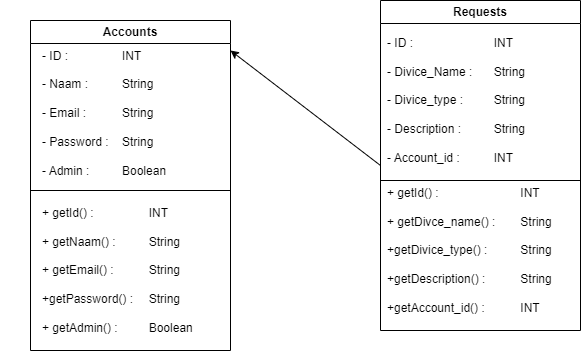

The diagram above was exported from draw.io. Its source (the exported page's mxGraphModel, read from the mxfile embedded in the PNG):
<mxGraphModel dx="910" dy="490" grid="1" gridSize="10" guides="1" tooltips="1" connect="1" arrows="1" fold="1" page="1" pageScale="1" pageWidth="827" pageHeight="1169" math="0" shadow="0">
  <root>
    <mxCell id="0" />
    <mxCell id="1" parent="0" />
    <mxCell id="Zw4XhJ2HiUQp8YY3u3nT-1" value="Requests" style="swimlane;whiteSpace=wrap;html=1;" parent="1" vertex="1">
      <mxGeometry x="430" y="80" width="200" height="330" as="geometry" />
    </mxCell>
    <mxCell id="rpyPZaxcVR4bkECogdUr-7" value="- ID :&lt;span style=&quot;white-space: pre;&quot;&gt;&#09;&lt;/span&gt;&lt;span style=&quot;white-space: pre;&quot;&gt;&#09;&lt;span style=&quot;white-space: pre;&quot;&gt;&#09;&lt;/span&gt;&lt;/span&gt;INT&lt;div&gt;&lt;br&gt;&lt;div&gt;- Divice_Name :&lt;span style=&quot;white-space: pre;&quot;&gt;&#09;&lt;/span&gt;String&lt;/div&gt;&lt;div&gt;&lt;br&gt;&lt;/div&gt;&lt;div&gt;- Divice_type :&lt;span style=&quot;white-space: pre;&quot;&gt;&#09;&lt;/span&gt;&lt;span style=&quot;white-space: pre;&quot;&gt;&#09;&lt;/span&gt;String&lt;/div&gt;&lt;div&gt;&lt;br&gt;&lt;/div&gt;&lt;div&gt;- Description :&lt;span style=&quot;white-space: pre;&quot;&gt;&#09;&lt;span style=&quot;white-space: pre;&quot;&gt;&#09;&lt;/span&gt;String&lt;/span&gt;&lt;/div&gt;&lt;div&gt;&lt;br&gt;&lt;/div&gt;&lt;div&gt;&lt;span style=&quot;white-space: pre;&quot;&gt;- Account_id :&lt;span style=&quot;white-space: pre;&quot;&gt;&#09;&lt;/span&gt;&lt;span style=&quot;white-space: pre;&quot;&gt;&#09;&lt;/span&gt;INT&#09;&lt;/span&gt;&lt;span style=&quot;white-space: pre;&quot;&gt;&#09;&lt;/span&gt;&lt;/div&gt;&lt;/div&gt;" style="text;html=1;align=left;verticalAlign=middle;resizable=0;points=[];autosize=1;strokeColor=none;fillColor=none;" vertex="1" parent="Zw4XhJ2HiUQp8YY3u3nT-1">
      <mxGeometry x="5" y="30" width="180" height="140" as="geometry" />
    </mxCell>
    <mxCell id="rpyPZaxcVR4bkECogdUr-9" value="+ getId() :&lt;span style=&quot;white-space: pre;&quot;&gt;&#09;&lt;span style=&quot;white-space: pre;&quot;&gt;&#09;&lt;span style=&quot;white-space: pre;&quot;&gt;&#09;&lt;/span&gt;&lt;/span&gt;&lt;/span&gt;INT&lt;div&gt;&lt;br&gt;&lt;/div&gt;&lt;div&gt;+ getDivce_name() :&lt;span style=&quot;white-space: pre;&quot;&gt;&#09;&lt;/span&gt;String&lt;/div&gt;&lt;div&gt;&lt;br&gt;&lt;/div&gt;&lt;div&gt;+getDivice_type() :&lt;span style=&quot;white-space: pre;&quot;&gt;&#09;&lt;/span&gt;&lt;span style=&quot;white-space: pre;&quot;&gt;&#09;&lt;/span&gt;String&lt;/div&gt;&lt;div&gt;&lt;br&gt;&lt;/div&gt;&lt;div&gt;+getDescription() :&lt;span style=&quot;white-space: pre;&quot;&gt;&#09;&lt;/span&gt;&lt;span style=&quot;white-space: pre;&quot;&gt;&#09;&lt;/span&gt;String&lt;/div&gt;&lt;div&gt;&lt;br&gt;&lt;/div&gt;&lt;div&gt;+getAccount_id() :&lt;span style=&quot;white-space: pre;&quot;&gt;&#09;&lt;span style=&quot;white-space: pre;&quot;&gt;&#09;&lt;/span&gt;&lt;/span&gt;INT&lt;/div&gt;" style="text;html=1;align=left;verticalAlign=middle;resizable=0;points=[];autosize=1;strokeColor=none;fillColor=none;" vertex="1" parent="Zw4XhJ2HiUQp8YY3u3nT-1">
      <mxGeometry x="5" y="180" width="190" height="140" as="geometry" />
    </mxCell>
    <mxCell id="Zw4XhJ2HiUQp8YY3u3nT-4" value="Accounts" style="swimlane;whiteSpace=wrap;html=1;" parent="1" vertex="1">
      <mxGeometry x="80" y="100" width="200" height="330" as="geometry" />
    </mxCell>
    <mxCell id="rpyPZaxcVR4bkECogdUr-1" value="&lt;blockquote style=&quot;margin: 0 0 0 40px; border: none; padding: 0px;&quot;&gt;- ID :&lt;span style=&quot;white-space: pre;&quot;&gt;&#09;&lt;/span&gt;&lt;span style=&quot;white-space: pre;&quot;&gt;&#09;&lt;/span&gt;INT&lt;/blockquote&gt;&lt;blockquote style=&quot;margin: 0 0 0 40px; border: none; padding: 0px;&quot;&gt;&lt;br&gt;&lt;/blockquote&gt;&lt;blockquote style=&quot;margin: 0 0 0 40px; border: none; padding: 0px;&quot;&gt;- Naam :&lt;span style=&quot;white-space: pre;&quot;&gt;&#09;&lt;/span&gt;&lt;span style=&quot;white-space: pre;&quot;&gt;&#09;&lt;/span&gt;String&lt;/blockquote&gt;&lt;blockquote style=&quot;margin: 0 0 0 40px; border: none; padding: 0px;&quot;&gt;&lt;br&gt;&lt;/blockquote&gt;&lt;blockquote style=&quot;margin: 0 0 0 40px; border: none; padding: 0px;&quot;&gt;- Email :&lt;span style=&quot;white-space: pre;&quot;&gt;&#09;&lt;/span&gt;&lt;span style=&quot;white-space: pre;&quot;&gt;&#09;&lt;/span&gt;String&lt;/blockquote&gt;&lt;blockquote style=&quot;margin: 0 0 0 40px; border: none; padding: 0px;&quot;&gt;&lt;br&gt;&lt;/blockquote&gt;&lt;blockquote style=&quot;margin: 0 0 0 40px; border: none; padding: 0px;&quot;&gt;- Password :&lt;span style=&quot;white-space: pre;&quot;&gt;&#09;&lt;/span&gt;String&lt;/blockquote&gt;&lt;blockquote style=&quot;margin: 0 0 0 40px; border: none; padding: 0px;&quot;&gt;&lt;br&gt;&lt;/blockquote&gt;&lt;blockquote style=&quot;margin: 0 0 0 40px; border: none; padding: 0px;&quot;&gt;- Admin :&lt;span style=&quot;white-space: pre;&quot;&gt;&#09;&lt;/span&gt;&lt;span style=&quot;white-space: pre;&quot;&gt;&#09;&lt;/span&gt;Boolean&lt;/blockquote&gt;&lt;blockquote style=&quot;margin: 0 0 0 40px; border: none; padding: 0px;&quot;&gt;&lt;br&gt;&lt;/blockquote&gt;" style="text;html=1;align=left;verticalAlign=middle;resizable=0;points=[];autosize=1;strokeColor=none;fillColor=none;" vertex="1" parent="Zw4XhJ2HiUQp8YY3u3nT-4">
      <mxGeometry x="-30" y="20" width="190" height="160" as="geometry" />
    </mxCell>
    <mxCell id="rpyPZaxcVR4bkECogdUr-4" value="+ getId() :&lt;span style=&quot;white-space: pre;&quot;&gt;&#09;&lt;/span&gt;&lt;span style=&quot;white-space: pre;&quot;&gt;&#09;&lt;/span&gt;INT&lt;div&gt;&lt;br&gt;&lt;/div&gt;&lt;div&gt;+ getNaam() :&lt;span style=&quot;white-space: pre;&quot;&gt;&#09;&lt;/span&gt;&lt;span style=&quot;white-space: pre;&quot;&gt;&#09;&lt;/span&gt;String&lt;/div&gt;&lt;div&gt;&lt;br&gt;&lt;/div&gt;&lt;div&gt;+ getEmail() :&lt;span style=&quot;white-space: pre;&quot;&gt;&#09;&lt;/span&gt;&lt;span style=&quot;white-space: pre;&quot;&gt;&#09;&lt;/span&gt;String&lt;/div&gt;&lt;div&gt;&lt;br&gt;&lt;/div&gt;&lt;div&gt;+getPassword() :&lt;span style=&quot;white-space: pre;&quot;&gt;&#09;&lt;/span&gt;String&lt;/div&gt;&lt;div&gt;&lt;br&gt;&lt;/div&gt;&lt;div&gt;+ getAdmin() :&lt;span style=&quot;white-space: pre;&quot;&gt;&#09;&lt;/span&gt;&lt;span style=&quot;white-space: pre;&quot;&gt;&#09;&lt;/span&gt;Boolean&lt;/div&gt;" style="text;html=1;align=left;verticalAlign=middle;resizable=0;points=[];autosize=1;strokeColor=none;fillColor=none;" vertex="1" parent="Zw4XhJ2HiUQp8YY3u3nT-4">
      <mxGeometry x="10" y="180" width="170" height="140" as="geometry" />
    </mxCell>
    <mxCell id="rpyPZaxcVR4bkECogdUr-3" value="" style="endArrow=none;html=1;rounded=0;" edge="1" parent="1">
      <mxGeometry width="50" height="50" relative="1" as="geometry">
        <mxPoint x="80" y="270" as="sourcePoint" />
        <mxPoint x="280" y="270" as="targetPoint" />
      </mxGeometry>
    </mxCell>
    <mxCell id="rpyPZaxcVR4bkECogdUr-5" value="" style="endArrow=classic;html=1;rounded=0;exitX=0;exitY=0.5;exitDx=0;exitDy=0;" edge="1" parent="1" source="Zw4XhJ2HiUQp8YY3u3nT-1">
      <mxGeometry width="50" height="50" relative="1" as="geometry">
        <mxPoint x="390" y="280" as="sourcePoint" />
        <mxPoint x="280" y="130" as="targetPoint" />
      </mxGeometry>
    </mxCell>
    <mxCell id="rpyPZaxcVR4bkECogdUr-8" value="" style="endArrow=none;html=1;rounded=0;" edge="1" parent="1">
      <mxGeometry width="50" height="50" relative="1" as="geometry">
        <mxPoint x="430" y="260" as="sourcePoint" />
        <mxPoint x="630" y="260" as="targetPoint" />
      </mxGeometry>
    </mxCell>
  </root>
</mxGraphModel>